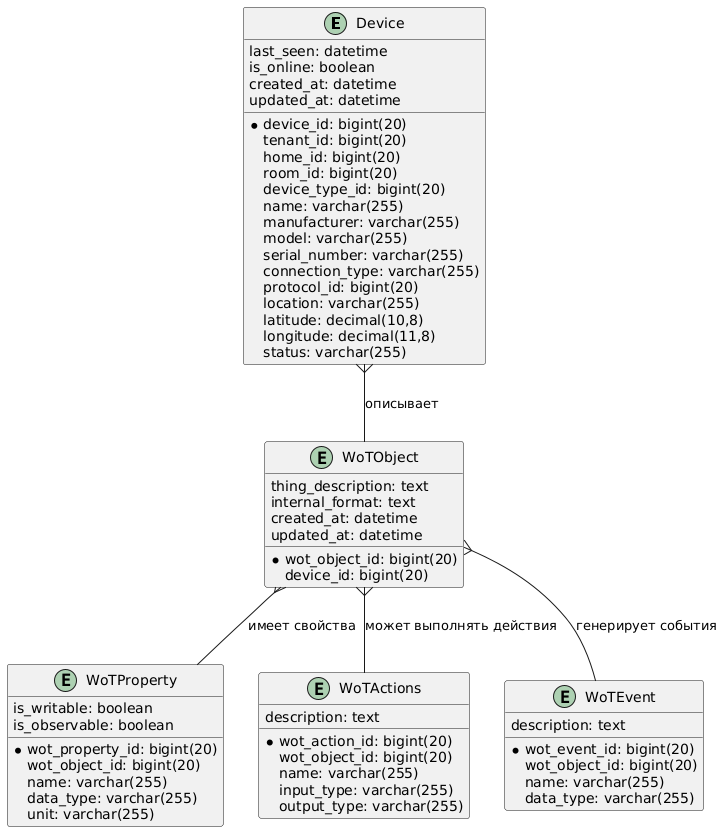

The diagram above was rendered by PlantUML. Its source (embedded in the PNG):
@startuml
' Diagram 2: WoT Objects

entity Device {
  *device_id: bigint(20)
  tenant_id: bigint(20)
  home_id: bigint(20)
  room_id: bigint(20)
  device_type_id: bigint(20)
  name: varchar(255)
  manufacturer: varchar(255)
  model: varchar(255)
  serial_number: varchar(255)
  connection_type: varchar(255)
  protocol_id: bigint(20)
  location: varchar(255)
  latitude: decimal(10,8)
  longitude: decimal(11,8)
  status: varchar(255)
  last_seen: datetime
  is_online: boolean
  created_at: datetime
  updated_at: datetime
}

entity WoTObject {
  *wot_object_id: bigint(20)
  device_id: bigint(20)
  thing_description: text
  internal_format: text
  created_at: datetime
  updated_at: datetime
}

entity WoTProperty {
    *wot_property_id: bigint(20)
    wot_object_id: bigint(20)
    name: varchar(255)
    data_type: varchar(255)
    unit: varchar(255)
    is_writable: boolean
    is_observable: boolean
}

entity WoTActions {
    *wot_action_id: bigint(20)
    wot_object_id: bigint(20)
    name: varchar(255)
    description: text
    input_type: varchar(255)
    output_type: varchar(255)
}

entity WoTEvent {
    *wot_event_id: bigint(20)
    wot_object_id: bigint(20)
    name: varchar(255)
    description: text
    data_type: varchar(255)
}

' Relationships
Device }-- WoTObject : описывает
WoTObject }-- WoTProperty : имеет свойства
WoTObject }-- WoTActions : может выполнять действия
WoTObject }-- WoTEvent: генерирует события
@enduml